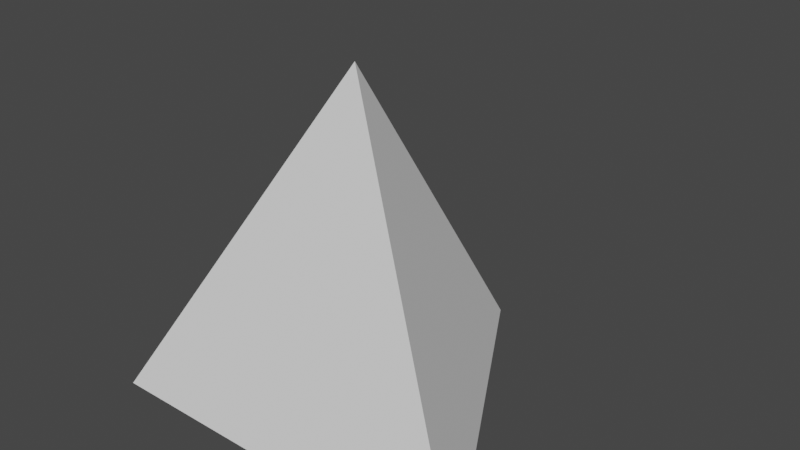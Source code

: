 # Source: FallingThing.blend  (saved by Blender 2.93.21; exported with 4.5.12 LTS)
import bpy
from mathutils import Matrix  # noqa: F401  (used for matrix-valued properties, if any)

bpy.ops.wm.read_factory_settings(use_empty=True)
scene = bpy.context.scene
scene.name = 'Scene'

# ---- collections
col_collection = bpy.data.collections.new('Collection'); scene.collection.children.link(col_collection)

# ---- world
world_world = bpy.data.worlds.new('World'); scene.world = world_world
world_world.use_nodes = True; world_world.node_tree.nodes.clear()
_N = world_world.node_tree.nodes; _L = world_world.node_tree.links
n0 = _N.new('ShaderNodeOutputWorld'); n0.name = 'World Output'; n0.location = (300, 300)
n1 = _N.new('ShaderNodeBackground'); n1.name = 'Background'; n1.location = (10, 300)
n1.inputs[0].default_value = (0.05088, 0.05088, 0.05088, 1.0)
_L.new(n1.outputs[0], n0.inputs[0])
n0.is_active_output = True
world_world.color = (0.05088, 0.05088, 0.05088)
world_world.use_sun_shadow = False
world_world.sun_shadow_jitter_overblur = 0.0

# ---- meshes
me_cone = bpy.data.meshes.new('Cone')
me_cone.from_pydata([(0.0, 1.0, -0.75), (0.866, -0.5, -0.75), (-0.866, -0.5, -0.75), (0.0, 0.0, 0.75)], [], [(0, 3, 1), (0, 1, 2), (1, 3, 2), (2, 3, 0)])
_uv = me_cone.uv_layers.new(name='UVMap')
_uv.uv.foreach_set('vector', [1.0, 0.07692, 0.4641, 1.0, 0.1962, 0.07692, 0.4641, 0.9231, 0.9282, 0.0, 0.0, 9.53e-08, 0.9282, 0.07692, 0.4641, 1.0, 0.0, 0.07692, 0.1962, 0.07692, 0.4641, 1.0, 1.0, 0.07692])
me_cone.use_remesh_fix_poles = True
me_cone.use_remesh_preserve_attributes = False
me_cone.update()

# ---- objects
ob_cone = bpy.data.objects.new('Cone', me_cone)

# ---- transforms, parenting, visibility, modifiers, constraints
ob_cone.location = (0.0, 0.0, 0.0)

# ---- collection membership
col_collection.objects.link(ob_cone)

# ---- scene / render settings (as saved in the file)
scene.frame_start = 1; scene.frame_end = 250; scene.frame_set(1)
scene.render.engine = 'BLENDER_EEVEE_NEXT'
scene.cycles.use_denoising = False
scene.cycles.samples = 128
scene.cycles.sampling_pattern = 'TABULATED_SOBOL'
scene.cycles.use_adaptive_sampling = False
scene.cycles.use_light_tree = False
scene.view_settings.view_transform = 'Filmic'
bpy.context.view_layer.update()

# ---- added for rendering (the .blend has no active camera and no usable light): camera, sun
cam_auto = bpy.data.cameras.new('AutoCamera')
cam_auto.lens = 50.0
cam_auto.sensor_width = 36.0
cam_auto.clip_end = 1000.0
ob_auto_camera = bpy.data.objects.new('AutoCamera', cam_auto)
scene.collection.objects.link(ob_auto_camera)
ob_auto_camera.location = (2.53383, -2.7906, 2.02707)
ob_auto_camera.rotation_euler = (1.09748, -7.21219e-08, 0.694738)
scene.camera = ob_auto_camera
light_auto_sun = bpy.data.lights.new('AutoSun', 'SUN')
light_auto_sun.energy = 3.0
light_auto_sun.angle = 0.0523599
ob_auto_sun = bpy.data.objects.new('AutoSun', light_auto_sun)
scene.collection.objects.link(ob_auto_sun)
ob_auto_sun.rotation_euler = (0.872665, 0.174533, 0.523599)
bpy.context.view_layer.update()
